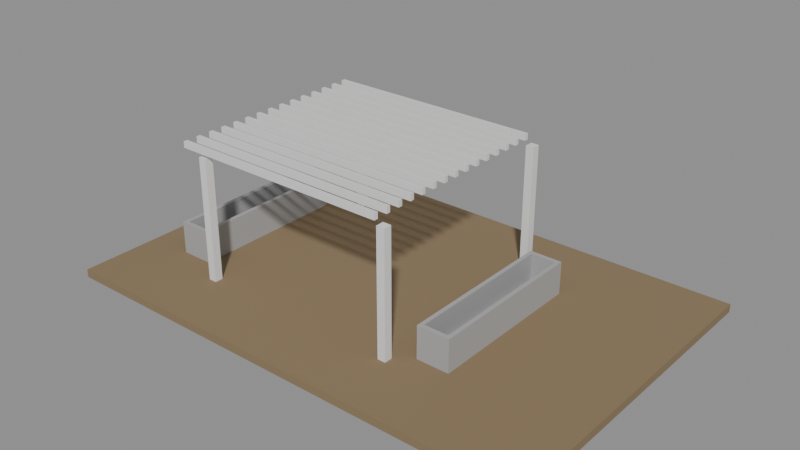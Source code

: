 # Source: e2453_after.blend  (saved by Blender 5.2.44; exported with 4.5.12 LTS)
import bpy
from mathutils import Matrix  # noqa: F401  (used for matrix-valued properties, if any)

bpy.ops.wm.read_factory_settings(use_empty=True)
scene = bpy.context.scene
scene.name = 'Scene'

# ---- materials (node trees are filled in below, after node groups)
mat_cesped = bpy.data.materials.new('Cesped')
mat_madera_roble = bpy.data.materials.new('Madera_Roble')
mat_hormigon = bpy.data.materials.new('Hormigon')

# ---- material node trees
mat_cesped.use_nodes = True; mat_cesped.node_tree.nodes.clear()
_N = mat_cesped.node_tree.nodes; _L = mat_cesped.node_tree.links
n0 = _N.new('ShaderNodeBsdfPrincipled'); n0.name = 'Principled BSDF'; n0.location = (-200, 100)
n0.inputs[0].default_value = (0.25, 0.18, 0.1, 1.0)
n0.inputs[2].default_value = 0.9
n0.inputs[3].default_value = 1.45
n0.inputs[10].default_value = 0.005
n1 = _N.new('ShaderNodeOutputMaterial'); n1.name = 'Material Output'; n1.location = (200, 100)
_L.new(n0.outputs[0], n1.inputs[0])
n1.is_active_output = True
mat_madera_roble.use_nodes = True; mat_madera_roble.node_tree.nodes.clear()
_N = mat_madera_roble.node_tree.nodes; _L = mat_madera_roble.node_tree.links
n0 = _N.new('ShaderNodeBsdfPrincipled'); n0.name = 'Principled BSDF'; n0.location = (-200, 100)
n0.inputs[3].default_value = 1.45
n0.inputs[10].default_value = 0.005
n1 = _N.new('ShaderNodeOutputMaterial'); n1.name = 'Material Output'; n1.location = (200, 100)
_L.new(n0.outputs[0], n1.inputs[0])
n1.is_active_output = True
mat_hormigon.use_nodes = True; mat_hormigon.node_tree.nodes.clear()
_N = mat_hormigon.node_tree.nodes; _L = mat_hormigon.node_tree.links
n0 = _N.new('ShaderNodeBsdfPrincipled'); n0.name = 'Principled BSDF'; n0.location = (-200, 100)
n0.inputs[0].default_value = (0.4, 0.4, 0.4, 1.0)
n0.inputs[3].default_value = 1.45
n0.inputs[10].default_value = 0.005
n1 = _N.new('ShaderNodeOutputMaterial'); n1.name = 'Material Output'; n1.location = (200, 100)
_L.new(n0.outputs[0], n1.inputs[0])
n1.is_active_output = True

# ---- meshes
me_terreno_cuerpo_mesh = bpy.data.meshes.new('Terreno_Cuerpo_mesh')
me_terreno_cuerpo_mesh.from_pydata([(0.0, 0.0, 0.0), (12.0, 0.0, 0.0), (12.0, 8.0, 0.0), (0.0, 8.0, 0.0), (0.0, 0.0, 0.2), (12.0, 0.0, 0.2), (12.0, 8.0, 0.2), (0.0, 8.0, 0.2)], [], [(0, 1, 2, 3), (4, 5, 6, 7), (0, 1, 5, 4), (1, 2, 6, 5), (2, 3, 7, 6), (3, 0, 4, 7)])
me_terreno_cuerpo_mesh.materials.append(mat_cesped)
me_terreno_cuerpo_mesh.update()
me_poste_1_cuerpo_mesh = bpy.data.meshes.new('Poste_1_Cuerpo_mesh')
me_poste_1_cuerpo_mesh.from_pydata([(0.0, 0.0, 0.0), (0.2, 0.0, 0.0), (0.2, 0.2, 0.0), (0.0, 0.2, 0.0), (0.0, 0.0, 3.0), (0.2, 0.0, 3.0), (0.2, 0.2, 3.0), (0.0, 0.2, 3.0)], [], [(0, 1, 2, 3), (4, 5, 6, 7), (0, 1, 5, 4), (1, 2, 6, 5), (2, 3, 7, 6), (3, 0, 4, 7)])
me_poste_1_cuerpo_mesh.materials.append(mat_madera_roble)
me_poste_1_cuerpo_mesh.update()
me_poste_2_cuerpo_mesh = bpy.data.meshes.new('Poste_2_Cuerpo_mesh')
me_poste_2_cuerpo_mesh.from_pydata([(0.0, 0.0, 0.0), (0.2, 0.0, 0.0), (0.2, 0.2, 0.0), (0.0, 0.2, 0.0), (0.0, 0.0, 3.0), (0.2, 0.0, 3.0), (0.2, 0.2, 3.0), (0.0, 0.2, 3.0)], [], [(0, 1, 2, 3), (4, 5, 6, 7), (0, 1, 5, 4), (1, 2, 6, 5), (2, 3, 7, 6), (3, 0, 4, 7)])
me_poste_2_cuerpo_mesh.materials.append(mat_madera_roble)
me_poste_2_cuerpo_mesh.update()
me_poste_3_cuerpo_mesh = bpy.data.meshes.new('Poste_3_Cuerpo_mesh')
me_poste_3_cuerpo_mesh.from_pydata([(0.0, 0.0, 0.0), (0.2, 0.0, 0.0), (0.2, 0.2, 0.0), (0.0, 0.2, 0.0), (0.0, 0.0, 3.0), (0.2, 0.0, 3.0), (0.2, 0.2, 3.0), (0.0, 0.2, 3.0)], [], [(0, 1, 2, 3), (4, 5, 6, 7), (0, 1, 5, 4), (1, 2, 6, 5), (2, 3, 7, 6), (3, 0, 4, 7)])
me_poste_3_cuerpo_mesh.materials.append(mat_madera_roble)
me_poste_3_cuerpo_mesh.update()
me_poste_4_cuerpo_mesh = bpy.data.meshes.new('Poste_4_Cuerpo_mesh')
me_poste_4_cuerpo_mesh.from_pydata([(0.0, 0.0, 0.0), (0.2, 0.0, 0.0), (0.2, 0.2, 0.0), (0.0, 0.2, 0.0), (0.0, 0.0, 3.0), (0.2, 0.0, 3.0), (0.2, 0.2, 3.0), (0.0, 0.2, 3.0)], [], [(0, 1, 2, 3), (4, 5, 6, 7), (0, 1, 5, 4), (1, 2, 6, 5), (2, 3, 7, 6), (3, 0, 4, 7)])
me_poste_4_cuerpo_mesh.materials.append(mat_madera_roble)
me_poste_4_cuerpo_mesh.update()
me_cube = bpy.data.meshes.new('Cube')
me_cube.from_pydata([(-0.5, -0.5, -0.5), (-0.5, -0.5, 0.5), (-0.5, 0.5, -0.5), (-0.5, 0.5, 0.5), (0.5, -0.5, -0.5), (0.5, -0.5, 0.5), (0.5, 0.5, -0.5), (0.5, 0.5, 0.5)], [], [(0, 1, 3, 2), (2, 3, 7, 6), (6, 7, 5, 4), (4, 5, 1, 0), (2, 6, 4, 0), (7, 3, 1, 5)])
_uv = me_cube.uv_layers.new(name='UVMap')
_uv.uv.foreach_set('vector', [0.375, 0.0, 0.625, 0.0, 0.625, 0.25, 0.375, 0.25, 0.375, 0.25, 0.625, 0.25, 0.625, 0.5, 0.375, 0.5, 0.375, 0.5, 0.625, 0.5, 0.625, 0.75, 0.375, 0.75, 0.375, 0.75, 0.625, 0.75, 0.625, 1.0, 0.375, 1.0, 0.125, 0.5, 0.375, 0.5, 0.375, 0.75, 0.125, 0.75, 0.625, 0.5, 0.875, 0.5, 0.875, 0.75, 0.625, 0.75])
me_cube.materials.append(mat_madera_roble)
me_cube.update()
me_cube_001 = bpy.data.meshes.new('Cube.001')
me_cube_001.from_pydata([(-0.5, -0.5, -0.5), (-0.5, -0.5, 0.5), (-0.5, 0.5, -0.5), (-0.5, 0.5, 0.5), (0.5, -0.5, -0.5), (0.5, -0.5, 0.5), (0.5, 0.5, -0.5), (0.5, 0.5, 0.5)], [], [(0, 1, 3, 2), (2, 3, 7, 6), (6, 7, 5, 4), (4, 5, 1, 0), (2, 6, 4, 0), (7, 3, 1, 5)])
_uv = me_cube_001.uv_layers.new(name='UVMap')
_uv.uv.foreach_set('vector', [0.375, 0.0, 0.625, 0.0, 0.625, 0.25, 0.375, 0.25, 0.375, 0.25, 0.625, 0.25, 0.625, 0.5, 0.375, 0.5, 0.375, 0.5, 0.625, 0.5, 0.625, 0.75, 0.375, 0.75, 0.375, 0.75, 0.625, 0.75, 0.625, 1.0, 0.375, 1.0, 0.125, 0.5, 0.375, 0.5, 0.375, 0.75, 0.125, 0.75, 0.625, 0.5, 0.875, 0.5, 0.875, 0.75, 0.625, 0.75])
me_cube_001.materials.append(mat_madera_roble)
me_cube_001.update()
me_cube_002 = bpy.data.meshes.new('Cube.002')
me_cube_002.from_pydata([(-0.5, -0.5, -0.5), (-0.5, -0.5, 0.5), (-0.5, 0.5, -0.5), (-0.5, 0.5, 0.5), (0.5, -0.5, -0.5), (0.5, -0.5, 0.5), (0.5, 0.5, -0.5), (0.5, 0.5, 0.5)], [], [(0, 1, 3, 2), (2, 3, 7, 6), (6, 7, 5, 4), (4, 5, 1, 0), (2, 6, 4, 0), (7, 3, 1, 5)])
_uv = me_cube_002.uv_layers.new(name='UVMap')
_uv.uv.foreach_set('vector', [0.375, 0.0, 0.625, 0.0, 0.625, 0.25, 0.375, 0.25, 0.375, 0.25, 0.625, 0.25, 0.625, 0.5, 0.375, 0.5, 0.375, 0.5, 0.625, 0.5, 0.625, 0.75, 0.375, 0.75, 0.375, 0.75, 0.625, 0.75, 0.625, 1.0, 0.375, 1.0, 0.125, 0.5, 0.375, 0.5, 0.375, 0.75, 0.125, 0.75, 0.625, 0.5, 0.875, 0.5, 0.875, 0.75, 0.625, 0.75])
me_cube_002.materials.append(mat_madera_roble)
me_cube_002.update()
me_cube_003 = bpy.data.meshes.new('Cube.003')
me_cube_003.from_pydata([(-0.5, -0.5, -0.5), (-0.5, -0.5, 0.5), (-0.5, 0.5, -0.5), (-0.5, 0.5, 0.5), (0.5, -0.5, -0.5), (0.5, -0.5, 0.5), (0.5, 0.5, -0.5), (0.5, 0.5, 0.5)], [], [(0, 1, 3, 2), (2, 3, 7, 6), (6, 7, 5, 4), (4, 5, 1, 0), (2, 6, 4, 0), (7, 3, 1, 5)])
_uv = me_cube_003.uv_layers.new(name='UVMap')
_uv.uv.foreach_set('vector', [0.375, 0.0, 0.625, 0.0, 0.625, 0.25, 0.375, 0.25, 0.375, 0.25, 0.625, 0.25, 0.625, 0.5, 0.375, 0.5, 0.375, 0.5, 0.625, 0.5, 0.625, 0.75, 0.375, 0.75, 0.375, 0.75, 0.625, 0.75, 0.625, 1.0, 0.375, 1.0, 0.125, 0.5, 0.375, 0.5, 0.375, 0.75, 0.125, 0.75, 0.625, 0.5, 0.875, 0.5, 0.875, 0.75, 0.625, 0.75])
me_cube_003.materials.append(mat_madera_roble)
me_cube_003.update()
me_cube_004 = bpy.data.meshes.new('Cube.004')
me_cube_004.from_pydata([(-0.5, -0.5, -0.5), (-0.5, -0.5, 0.5), (-0.5, 0.5, -0.5), (-0.5, 0.5, 0.5), (0.5, -0.5, -0.5), (0.5, -0.5, 0.5), (0.5, 0.5, -0.5), (0.5, 0.5, 0.5)], [], [(0, 1, 3, 2), (2, 3, 7, 6), (6, 7, 5, 4), (4, 5, 1, 0), (2, 6, 4, 0), (7, 3, 1, 5)])
_uv = me_cube_004.uv_layers.new(name='UVMap')
_uv.uv.foreach_set('vector', [0.375, 0.0, 0.625, 0.0, 0.625, 0.25, 0.375, 0.25, 0.375, 0.25, 0.625, 0.25, 0.625, 0.5, 0.375, 0.5, 0.375, 0.5, 0.625, 0.5, 0.625, 0.75, 0.375, 0.75, 0.375, 0.75, 0.625, 0.75, 0.625, 1.0, 0.375, 1.0, 0.125, 0.5, 0.375, 0.5, 0.375, 0.75, 0.125, 0.75, 0.625, 0.5, 0.875, 0.5, 0.875, 0.75, 0.625, 0.75])
me_cube_004.materials.append(mat_madera_roble)
me_cube_004.update()
me_cube_005 = bpy.data.meshes.new('Cube.005')
me_cube_005.from_pydata([(-0.5, -0.5, -0.5), (-0.5, -0.5, 0.5), (-0.5, 0.5, -0.5), (-0.5, 0.5, 0.5), (0.5, -0.5, -0.5), (0.5, -0.5, 0.5), (0.5, 0.5, -0.5), (0.5, 0.5, 0.5)], [], [(0, 1, 3, 2), (2, 3, 7, 6), (6, 7, 5, 4), (4, 5, 1, 0), (2, 6, 4, 0), (7, 3, 1, 5)])
_uv = me_cube_005.uv_layers.new(name='UVMap')
_uv.uv.foreach_set('vector', [0.375, 0.0, 0.625, 0.0, 0.625, 0.25, 0.375, 0.25, 0.375, 0.25, 0.625, 0.25, 0.625, 0.5, 0.375, 0.5, 0.375, 0.5, 0.625, 0.5, 0.625, 0.75, 0.375, 0.75, 0.375, 0.75, 0.625, 0.75, 0.625, 1.0, 0.375, 1.0, 0.125, 0.5, 0.375, 0.5, 0.375, 0.75, 0.125, 0.75, 0.625, 0.5, 0.875, 0.5, 0.875, 0.75, 0.625, 0.75])
me_cube_005.materials.append(mat_madera_roble)
me_cube_005.update()
me_cube_006 = bpy.data.meshes.new('Cube.006')
me_cube_006.from_pydata([(-0.5, -0.5, -0.5), (-0.5, -0.5, 0.5), (-0.5, 0.5, -0.5), (-0.5, 0.5, 0.5), (0.5, -0.5, -0.5), (0.5, -0.5, 0.5), (0.5, 0.5, -0.5), (0.5, 0.5, 0.5)], [], [(0, 1, 3, 2), (2, 3, 7, 6), (6, 7, 5, 4), (4, 5, 1, 0), (2, 6, 4, 0), (7, 3, 1, 5)])
_uv = me_cube_006.uv_layers.new(name='UVMap')
_uv.uv.foreach_set('vector', [0.375, 0.0, 0.625, 0.0, 0.625, 0.25, 0.375, 0.25, 0.375, 0.25, 0.625, 0.25, 0.625, 0.5, 0.375, 0.5, 0.375, 0.5, 0.625, 0.5, 0.625, 0.75, 0.375, 0.75, 0.375, 0.75, 0.625, 0.75, 0.625, 1.0, 0.375, 1.0, 0.125, 0.5, 0.375, 0.5, 0.375, 0.75, 0.125, 0.75, 0.625, 0.5, 0.875, 0.5, 0.875, 0.75, 0.625, 0.75])
me_cube_006.materials.append(mat_madera_roble)
me_cube_006.update()
me_cube_007 = bpy.data.meshes.new('Cube.007')
me_cube_007.from_pydata([(-0.5, -0.5, -0.5), (-0.5, -0.5, 0.5), (-0.5, 0.5, -0.5), (-0.5, 0.5, 0.5), (0.5, -0.5, -0.5), (0.5, -0.5, 0.5), (0.5, 0.5, -0.5), (0.5, 0.5, 0.5)], [], [(0, 1, 3, 2), (2, 3, 7, 6), (6, 7, 5, 4), (4, 5, 1, 0), (2, 6, 4, 0), (7, 3, 1, 5)])
_uv = me_cube_007.uv_layers.new(name='UVMap')
_uv.uv.foreach_set('vector', [0.375, 0.0, 0.625, 0.0, 0.625, 0.25, 0.375, 0.25, 0.375, 0.25, 0.625, 0.25, 0.625, 0.5, 0.375, 0.5, 0.375, 0.5, 0.625, 0.5, 0.625, 0.75, 0.375, 0.75, 0.375, 0.75, 0.625, 0.75, 0.625, 1.0, 0.375, 1.0, 0.125, 0.5, 0.375, 0.5, 0.375, 0.75, 0.125, 0.75, 0.625, 0.5, 0.875, 0.5, 0.875, 0.75, 0.625, 0.75])
me_cube_007.materials.append(mat_madera_roble)
me_cube_007.update()
me_cube_008 = bpy.data.meshes.new('Cube.008')
me_cube_008.from_pydata([(-0.5, -0.5, -0.5), (-0.5, -0.5, 0.5), (-0.5, 0.5, -0.5), (-0.5, 0.5, 0.5), (0.5, -0.5, -0.5), (0.5, -0.5, 0.5), (0.5, 0.5, -0.5), (0.5, 0.5, 0.5)], [], [(0, 1, 3, 2), (2, 3, 7, 6), (6, 7, 5, 4), (4, 5, 1, 0), (2, 6, 4, 0), (7, 3, 1, 5)])
_uv = me_cube_008.uv_layers.new(name='UVMap')
_uv.uv.foreach_set('vector', [0.375, 0.0, 0.625, 0.0, 0.625, 0.25, 0.375, 0.25, 0.375, 0.25, 0.625, 0.25, 0.625, 0.5, 0.375, 0.5, 0.375, 0.5, 0.625, 0.5, 0.625, 0.75, 0.375, 0.75, 0.375, 0.75, 0.625, 0.75, 0.625, 1.0, 0.375, 1.0, 0.125, 0.5, 0.375, 0.5, 0.375, 0.75, 0.125, 0.75, 0.625, 0.5, 0.875, 0.5, 0.875, 0.75, 0.625, 0.75])
me_cube_008.materials.append(mat_madera_roble)
me_cube_008.update()
me_cube_009 = bpy.data.meshes.new('Cube.009')
me_cube_009.from_pydata([(-0.5, -0.5, -0.5), (-0.5, -0.5, 0.5), (-0.5, 0.5, -0.5), (-0.5, 0.5, 0.5), (0.5, -0.5, -0.5), (0.5, -0.5, 0.5), (0.5, 0.5, -0.5), (0.5, 0.5, 0.5)], [], [(0, 1, 3, 2), (2, 3, 7, 6), (6, 7, 5, 4), (4, 5, 1, 0), (2, 6, 4, 0), (7, 3, 1, 5)])
_uv = me_cube_009.uv_layers.new(name='UVMap')
_uv.uv.foreach_set('vector', [0.375, 0.0, 0.625, 0.0, 0.625, 0.25, 0.375, 0.25, 0.375, 0.25, 0.625, 0.25, 0.625, 0.5, 0.375, 0.5, 0.375, 0.5, 0.625, 0.5, 0.625, 0.75, 0.375, 0.75, 0.375, 0.75, 0.625, 0.75, 0.625, 1.0, 0.375, 1.0, 0.125, 0.5, 0.375, 0.5, 0.375, 0.75, 0.125, 0.75, 0.625, 0.5, 0.875, 0.5, 0.875, 0.75, 0.625, 0.75])
me_cube_009.materials.append(mat_madera_roble)
me_cube_009.update()
me_cube_010 = bpy.data.meshes.new('Cube.010')
me_cube_010.from_pydata([(-0.5, -0.5, -0.5), (-0.5, -0.5, 0.5), (-0.5, 0.5, -0.5), (-0.5, 0.5, 0.5), (0.5, -0.5, -0.5), (0.5, -0.5, 0.5), (0.5, 0.5, -0.5), (0.5, 0.5, 0.5)], [], [(0, 1, 3, 2), (2, 3, 7, 6), (6, 7, 5, 4), (4, 5, 1, 0), (2, 6, 4, 0), (7, 3, 1, 5)])
_uv = me_cube_010.uv_layers.new(name='UVMap')
_uv.uv.foreach_set('vector', [0.375, 0.0, 0.625, 0.0, 0.625, 0.25, 0.375, 0.25, 0.375, 0.25, 0.625, 0.25, 0.625, 0.5, 0.375, 0.5, 0.375, 0.5, 0.625, 0.5, 0.625, 0.75, 0.375, 0.75, 0.375, 0.75, 0.625, 0.75, 0.625, 1.0, 0.375, 1.0, 0.125, 0.5, 0.375, 0.5, 0.375, 0.75, 0.125, 0.75, 0.625, 0.5, 0.875, 0.5, 0.875, 0.75, 0.625, 0.75])
me_cube_010.materials.append(mat_madera_roble)
me_cube_010.update()
me_cube_011 = bpy.data.meshes.new('Cube.011')
me_cube_011.from_pydata([(-0.5, -0.5, -0.5), (-0.5, -0.5, 0.5), (-0.5, 0.5, -0.5), (-0.5, 0.5, 0.5), (0.5, -0.5, -0.5), (0.5, -0.5, 0.5), (0.5, 0.5, -0.5), (0.5, 0.5, 0.5)], [], [(0, 1, 3, 2), (2, 3, 7, 6), (6, 7, 5, 4), (4, 5, 1, 0), (2, 6, 4, 0), (7, 3, 1, 5)])
_uv = me_cube_011.uv_layers.new(name='UVMap')
_uv.uv.foreach_set('vector', [0.375, 0.0, 0.625, 0.0, 0.625, 0.25, 0.375, 0.25, 0.375, 0.25, 0.625, 0.25, 0.625, 0.5, 0.375, 0.5, 0.375, 0.5, 0.625, 0.5, 0.625, 0.75, 0.375, 0.75, 0.375, 0.75, 0.625, 0.75, 0.625, 1.0, 0.375, 1.0, 0.125, 0.5, 0.375, 0.5, 0.375, 0.75, 0.125, 0.75, 0.625, 0.5, 0.875, 0.5, 0.875, 0.75, 0.625, 0.75])
me_cube_011.materials.append(mat_madera_roble)
me_cube_011.update()
me_cube_012 = bpy.data.meshes.new('Cube.012')
me_cube_012.from_pydata([(-0.5, -0.5, -0.5), (-0.5, -0.5, 0.5), (-0.5, 0.5, -0.5), (-0.5, 0.5, 0.5), (0.5, -0.5, -0.5), (0.5, -0.5, 0.5), (0.5, 0.5, -0.5), (0.5, 0.5, 0.5)], [], [(0, 1, 3, 2), (2, 3, 7, 6), (6, 7, 5, 4), (4, 5, 1, 0), (2, 6, 4, 0), (7, 3, 1, 5)])
_uv = me_cube_012.uv_layers.new(name='UVMap')
_uv.uv.foreach_set('vector', [0.375, 0.0, 0.625, 0.0, 0.625, 0.25, 0.375, 0.25, 0.375, 0.25, 0.625, 0.25, 0.625, 0.5, 0.375, 0.5, 0.375, 0.5, 0.625, 0.5, 0.625, 0.75, 0.375, 0.75, 0.375, 0.75, 0.625, 0.75, 0.625, 1.0, 0.375, 1.0, 0.125, 0.5, 0.375, 0.5, 0.375, 0.75, 0.125, 0.75, 0.625, 0.5, 0.875, 0.5, 0.875, 0.75, 0.625, 0.75])
me_cube_012.materials.append(mat_madera_roble)
me_cube_012.update()
me_cube_013 = bpy.data.meshes.new('Cube.013')
me_cube_013.from_pydata([(-0.5, -0.5, -0.5), (-0.5, -0.5, 0.5), (-0.5, 0.5, -0.5), (-0.5, 0.5, 0.5), (0.5, -0.5, -0.5), (0.5, -0.5, 0.5), (0.5, 0.5, -0.5), (0.5, 0.5, 0.5)], [], [(0, 1, 3, 2), (2, 3, 7, 6), (6, 7, 5, 4), (4, 5, 1, 0), (2, 6, 4, 0), (7, 3, 1, 5)])
_uv = me_cube_013.uv_layers.new(name='UVMap')
_uv.uv.foreach_set('vector', [0.375, 0.0, 0.625, 0.0, 0.625, 0.25, 0.375, 0.25, 0.375, 0.25, 0.625, 0.25, 0.625, 0.5, 0.375, 0.5, 0.375, 0.5, 0.625, 0.5, 0.625, 0.75, 0.375, 0.75, 0.375, 0.75, 0.625, 0.75, 0.625, 1.0, 0.375, 1.0, 0.125, 0.5, 0.375, 0.5, 0.375, 0.75, 0.125, 0.75, 0.625, 0.5, 0.875, 0.5, 0.875, 0.75, 0.625, 0.75])
me_cube_013.materials.append(mat_madera_roble)
me_cube_013.update()
me_cube_014 = bpy.data.meshes.new('Cube.014')
me_cube_014.from_pydata([(-0.5, -0.5, -0.5), (-0.5, -0.5, 0.5), (-0.5, 0.5, -0.5), (-0.5, 0.5, 0.5), (0.5, -0.5, -0.5), (0.5, -0.5, 0.5), (0.5, 0.5, -0.5), (0.5, 0.5, 0.5)], [], [(0, 1, 3, 2), (2, 3, 7, 6), (6, 7, 5, 4), (4, 5, 1, 0), (2, 6, 4, 0), (7, 3, 1, 5)])
_uv = me_cube_014.uv_layers.new(name='UVMap')
_uv.uv.foreach_set('vector', [0.375, 0.0, 0.625, 0.0, 0.625, 0.25, 0.375, 0.25, 0.375, 0.25, 0.625, 0.25, 0.625, 0.5, 0.375, 0.5, 0.375, 0.5, 0.625, 0.5, 0.625, 0.75, 0.375, 0.75, 0.375, 0.75, 0.625, 0.75, 0.625, 1.0, 0.375, 1.0, 0.125, 0.5, 0.375, 0.5, 0.375, 0.75, 0.125, 0.75, 0.625, 0.5, 0.875, 0.5, 0.875, 0.75, 0.625, 0.75])
me_cube_014.materials.append(mat_madera_roble)
me_cube_014.update()
me_cube_015 = bpy.data.meshes.new('Cube.015')
me_cube_015.from_pydata([(-0.4, -2.0, -0.4), (-0.3, -1.9, 0.4), (-0.4, 2.0, -0.4), (-0.3, 1.9, 0.4), (0.4, -2.0, -0.4), (0.3, -1.9, 0.4), (0.4, 2.0, -0.4), (0.3, 1.9, 0.4), (-0.4, -2.0, 0.4), (-0.4, 2.0, 0.4), (0.4, 2.0, 0.4), (0.4, -2.0, 0.4), (-0.3, -1.9, -0.25), (-0.3, 1.9, -0.25), (0.3, 1.9, -0.25), (0.3, -1.9, -0.25)], [], [(0, 8, 9, 2), (2, 9, 10, 6), (6, 10, 11, 4), (4, 11, 8, 0), (2, 6, 4, 0), (1, 5, 15, 12), (1, 3, 9, 8), (3, 7, 10, 9), (7, 5, 11, 10), (5, 1, 8, 11), (14, 13, 12, 15), (7, 3, 13, 14), (5, 7, 14, 15), (3, 1, 12, 13)])
_uv = me_cube_015.uv_layers.new(name='UVMap')
_uv.uv.foreach_set('vector', [0.375, 0.0, 0.625, 0.0, 0.625, 0.25, 0.375, 0.25, 0.375, 0.25, 0.625, 0.25, 0.625, 0.5, 0.375, 0.5, 0.375, 0.5, 0.625, 0.5, 0.625, 0.75, 0.375, 0.75, 0.375, 0.75, 0.625, 0.75, 0.625, 1.0, 0.375, 1.0, 0.125, 0.5, 0.375, 0.5, 0.375, 0.75, 0.125, 0.75, 0.8438, 0.7438, 0.6562, 0.7438, 0.6562, 0.7438, 0.8438, 0.7438, 0.8438, 0.7438, 0.8438, 0.5063, 0.875, 0.5, 0.875, 0.75, 0.8438, 0.5063, 0.6562, 0.5063, 0.625, 0.5, 0.875, 0.5, 0.6562, 0.5063, 0.6562, 0.7438, 0.625, 0.75, 0.625, 0.5, 0.6562, 0.7438, 0.8438, 0.7438, 0.875, 0.75, 0.625, 0.75, 0.6562, 0.5063, 0.8438, 0.5063, 0.8438, 0.7438, 0.6562, 0.7438, 0.6562, 0.5063, 0.8438, 0.5063, 0.8438, 0.5063, 0.6562, 0.5063, 0.6562, 0.7438, 0.6562, 0.5063, 0.6562, 0.5063, 0.6562, 0.7438, 0.8438, 0.5063, 0.8438, 0.7438, 0.8438, 0.7438, 0.8438, 0.5063])
me_cube_015.materials.append(mat_hormigon)
me_cube_015.update()
me_cube_016 = bpy.data.meshes.new('Cube.016')
me_cube_016.from_pydata([(-0.4, -2.0, -0.4), (-0.3, -1.9, 0.4), (-0.4, 2.0, -0.4), (-0.3, 1.9, 0.4), (0.4, -2.0, -0.4), (0.3, -1.9, 0.4), (0.4, 2.0, -0.4), (0.3, 1.9, 0.4), (-0.4, -2.0, 0.4), (-0.4, 2.0, 0.4), (0.4, 2.0, 0.4), (0.4, -2.0, 0.4), (-0.3, -1.9, -0.25), (-0.3, 1.9, -0.25), (0.3, 1.9, -0.25), (0.3, -1.9, -0.25)], [], [(0, 8, 9, 2), (2, 9, 10, 6), (6, 10, 11, 4), (4, 11, 8, 0), (2, 6, 4, 0), (7, 3, 13, 14), (1, 3, 9, 8), (3, 7, 10, 9), (7, 5, 11, 10), (5, 1, 8, 11), (14, 13, 12, 15), (5, 7, 14, 15), (3, 1, 12, 13), (1, 5, 15, 12)])
_uv = me_cube_016.uv_layers.new(name='UVMap')
_uv.uv.foreach_set('vector', [0.375, 0.0, 0.625, 0.0, 0.625, 0.25, 0.375, 0.25, 0.375, 0.25, 0.625, 0.25, 0.625, 0.5, 0.375, 0.5, 0.375, 0.5, 0.625, 0.5, 0.625, 0.75, 0.375, 0.75, 0.375, 0.75, 0.625, 0.75, 0.625, 1.0, 0.375, 1.0, 0.125, 0.5, 0.375, 0.5, 0.375, 0.75, 0.125, 0.75, 0.6562, 0.5063, 0.8438, 0.5063, 0.8438, 0.5063, 0.6562, 0.5063, 0.8438, 0.7438, 0.8438, 0.5063, 0.875, 0.5, 0.875, 0.75, 0.8438, 0.5063, 0.6562, 0.5063, 0.625, 0.5, 0.875, 0.5, 0.6562, 0.5063, 0.6562, 0.7438, 0.625, 0.75, 0.625, 0.5, 0.6562, 0.7438, 0.8438, 0.7438, 0.875, 0.75, 0.625, 0.75, 0.6562, 0.5063, 0.8438, 0.5063, 0.8438, 0.7438, 0.6562, 0.7438, 0.6562, 0.7438, 0.6562, 0.5063, 0.6562, 0.5063, 0.6562, 0.7438, 0.8438, 0.5063, 0.8438, 0.7438, 0.8438, 0.7438, 0.8438, 0.5063, 0.8438, 0.7438, 0.6562, 0.7438, 0.6562, 0.7438, 0.8438, 0.7438])
me_cube_016.materials.append(mat_hormigon)
me_cube_016.update()

# ---- objects
ob_terreno = bpy.data.objects.new('Terreno', None)
ob_terreno_cuerpo = bpy.data.objects.new('Terreno_Cuerpo', me_terreno_cuerpo_mesh)
ob_poste_1 = bpy.data.objects.new('Poste_1', None)
ob_poste_1_cuerpo = bpy.data.objects.new('Poste_1_Cuerpo', me_poste_1_cuerpo_mesh)
ob_poste_2 = bpy.data.objects.new('Poste_2', None)
ob_poste_2_cuerpo = bpy.data.objects.new('Poste_2_Cuerpo', me_poste_2_cuerpo_mesh)
ob_poste_3 = bpy.data.objects.new('Poste_3', None)
ob_poste_3_cuerpo = bpy.data.objects.new('Poste_3_Cuerpo', me_poste_3_cuerpo_mesh)
ob_poste_4 = bpy.data.objects.new('Poste_4', None)
ob_poste_4_cuerpo = bpy.data.objects.new('Poste_4_Cuerpo', me_poste_4_cuerpo_mesh)
ob_viga_celosia_1 = bpy.data.objects.new('Viga_Celosia_1', me_cube)
ob_viga_celosia_2 = bpy.data.objects.new('Viga_Celosia_2', me_cube_001)
ob_viga_celosia_3 = bpy.data.objects.new('Viga_Celosia_3', me_cube_002)
ob_viga_celosia_4 = bpy.data.objects.new('Viga_Celosia_4', me_cube_003)
ob_viga_celosia_5 = bpy.data.objects.new('Viga_Celosia_5', me_cube_004)
ob_viga_celosia_6 = bpy.data.objects.new('Viga_Celosia_6', me_cube_005)
ob_viga_celosia_7 = bpy.data.objects.new('Viga_Celosia_7', me_cube_006)
ob_viga_celosia_8 = bpy.data.objects.new('Viga_Celosia_8', me_cube_007)
ob_viga_celosia_9 = bpy.data.objects.new('Viga_Celosia_9', me_cube_008)
ob_viga_celosia_10 = bpy.data.objects.new('Viga_Celosia_10', me_cube_009)
ob_viga_celosia_11 = bpy.data.objects.new('Viga_Celosia_11', me_cube_010)
ob_viga_celosia_12 = bpy.data.objects.new('Viga_Celosia_12', me_cube_011)
ob_viga_celosia_13 = bpy.data.objects.new('Viga_Celosia_13', me_cube_012)
ob_viga_celosia_14 = bpy.data.objects.new('Viga_Celosia_14', me_cube_013)
ob_viga_celosia_15 = bpy.data.objects.new('Viga_Celosia_15', me_cube_014)
ob_macetero_1 = bpy.data.objects.new('Macetero_1', me_cube_015)
ob_macetero_2 = bpy.data.objects.new('Macetero_2', me_cube_016)

# ---- transforms, parenting, visibility, modifiers, constraints
ob_terreno.location = (-5.0, -4.0, -0.2)
ob_terreno.empty_display_type = 'ARROWS'
ob_terreno_cuerpo.parent = ob_terreno
ob_terreno_cuerpo.location = (0.0, 0.0, 0.0)
ob_poste_1.location = (-2.5, -2.5, 0.0)
ob_poste_1.empty_display_type = 'ARROWS'
ob_poste_1_cuerpo.parent = ob_poste_1
ob_poste_1_cuerpo.location = (0.0, 0.0, 0.0)
ob_poste_2.location = (2.5, -2.5, 0.0)
ob_poste_2.empty_display_type = 'ARROWS'
ob_poste_2_cuerpo.parent = ob_poste_2
ob_poste_2_cuerpo.location = (0.0, 0.0, 0.0)
ob_poste_3.location = (-2.5, 2.5, 0.0)
ob_poste_3.empty_display_type = 'ARROWS'
ob_poste_3_cuerpo.parent = ob_poste_3
ob_poste_3_cuerpo.location = (0.0, 0.0, 0.0)
ob_poste_4.location = (2.5, 2.5, 0.0)
ob_poste_4.empty_display_type = 'ARROWS'
ob_poste_4_cuerpo.parent = ob_poste_4
ob_poste_4_cuerpo.location = (0.0, 0.0, 0.0)
ob_viga_celosia_1.location = (-0.2, -2.5, 3.2)
ob_viga_celosia_1.scale = (5.4, 0.1, 0.15)
ob_viga_celosia_2.location = (-0.2, -2.143, 3.2)
ob_viga_celosia_2.scale = (5.4, 0.1, 0.15)
ob_viga_celosia_3.location = (-0.2, -1.786, 3.2)
ob_viga_celosia_3.scale = (5.4, 0.1, 0.15)
ob_viga_celosia_4.location = (-0.2, -1.429, 3.2)
ob_viga_celosia_4.scale = (5.4, 0.1, 0.15)
ob_viga_celosia_5.location = (-0.2, -1.071, 3.2)
ob_viga_celosia_5.scale = (5.4, 0.1, 0.15)
ob_viga_celosia_6.location = (-0.2, -0.7143, 3.2)
ob_viga_celosia_6.scale = (5.4, 0.1, 0.15)
ob_viga_celosia_7.location = (-0.2, -0.3571, 3.2)
ob_viga_celosia_7.scale = (5.4, 0.1, 0.15)
ob_viga_celosia_8.location = (-0.2, 0.0, 3.2)
ob_viga_celosia_8.scale = (5.4, 0.1, 0.15)
ob_viga_celosia_9.location = (-0.2, 0.3571, 3.2)
ob_viga_celosia_9.scale = (5.4, 0.1, 0.15)
ob_viga_celosia_10.location = (-0.2, 0.7143, 3.2)
ob_viga_celosia_10.scale = (5.4, 0.1, 0.15)
ob_viga_celosia_11.location = (-0.2, 1.071, 3.2)
ob_viga_celosia_11.scale = (5.4, 0.1, 0.15)
ob_viga_celosia_12.location = (-0.2, 1.429, 3.2)
ob_viga_celosia_12.scale = (5.4, 0.1, 0.15)
ob_viga_celosia_13.location = (-0.2, 1.786, 3.2)
ob_viga_celosia_13.scale = (5.4, 0.1, 0.15)
ob_viga_celosia_14.location = (-0.2, 2.143, 3.2)
ob_viga_celosia_14.scale = (5.4, 0.1, 0.15)
ob_viga_celosia_15.location = (-0.2, 2.5, 3.2)
ob_viga_celosia_15.scale = (5.4, 0.1, 0.15)
ob_macetero_1.location = (-3.5, 0.0, 0.4)
ob_macetero_2.location = (3.5, 0.0, 0.4)

# ---- collection membership
scene.collection.objects.link(ob_terreno)
scene.collection.objects.link(ob_terreno_cuerpo)
scene.collection.objects.link(ob_poste_1)
scene.collection.objects.link(ob_poste_1_cuerpo)
scene.collection.objects.link(ob_poste_2)
scene.collection.objects.link(ob_poste_2_cuerpo)
scene.collection.objects.link(ob_poste_3)
scene.collection.objects.link(ob_poste_3_cuerpo)
scene.collection.objects.link(ob_poste_4)
scene.collection.objects.link(ob_poste_4_cuerpo)
scene.collection.objects.link(ob_viga_celosia_1)
scene.collection.objects.link(ob_viga_celosia_2)
scene.collection.objects.link(ob_viga_celosia_3)
scene.collection.objects.link(ob_viga_celosia_4)
scene.collection.objects.link(ob_viga_celosia_5)
scene.collection.objects.link(ob_viga_celosia_6)
scene.collection.objects.link(ob_viga_celosia_7)
scene.collection.objects.link(ob_viga_celosia_8)
scene.collection.objects.link(ob_viga_celosia_9)
scene.collection.objects.link(ob_viga_celosia_10)
scene.collection.objects.link(ob_viga_celosia_11)
scene.collection.objects.link(ob_viga_celosia_12)
scene.collection.objects.link(ob_viga_celosia_13)
scene.collection.objects.link(ob_viga_celosia_14)
scene.collection.objects.link(ob_viga_celosia_15)
scene.collection.objects.link(ob_macetero_1)
scene.collection.objects.link(ob_macetero_2)

# ---- scene / render settings (as saved in the file)
scene.frame_start = 1; scene.frame_end = 250; scene.frame_set(1)
scene.render.engine = 'BLENDER_EEVEE_NEXT'
scene.render.bake_bias = 0.0
scene.render.bake_samples = 0
scene.render.compositor_device = 'GPU'
scene.eevee.use_volume_custom_range = False
scene.eevee.fast_gi_thickness_near = 0.1
scene.eevee.fast_gi_thickness_far = 0.0
scene.eevee.ray_tracing_options.screen_trace_thickness = 0.1
bpy.context.view_layer.update()

# ---- added for rendering (the .blend has no active camera and no usable light): camera, sun + grey world if the file has none
cam_auto = bpy.data.cameras.new('AutoCamera')
cam_auto.lens = 50.0
cam_auto.sensor_width = 36.0
cam_auto.clip_end = 1000.0
ob_auto_camera = bpy.data.objects.new('AutoCamera', cam_auto)
scene.collection.objects.link(ob_auto_camera)
ob_auto_camera.location = (14.7257, -16.4708, 12.518)
ob_auto_camera.rotation_euler = (1.09748, -7.21219e-08, 0.694738)
scene.camera = ob_auto_camera
light_auto_sun = bpy.data.lights.new('AutoSun', 'SUN')
light_auto_sun.energy = 3.0
light_auto_sun.angle = 0.0523599
ob_auto_sun = bpy.data.objects.new('AutoSun', light_auto_sun)
scene.collection.objects.link(ob_auto_sun)
ob_auto_sun.rotation_euler = (0.872665, 0.174533, 0.523599)
if scene.world is None:
    world_auto = bpy.data.worlds.new('AutoWorld')
    world_auto.color = (0.3, 0.3, 0.3)
    scene.world = world_auto
bpy.context.view_layer.update()
